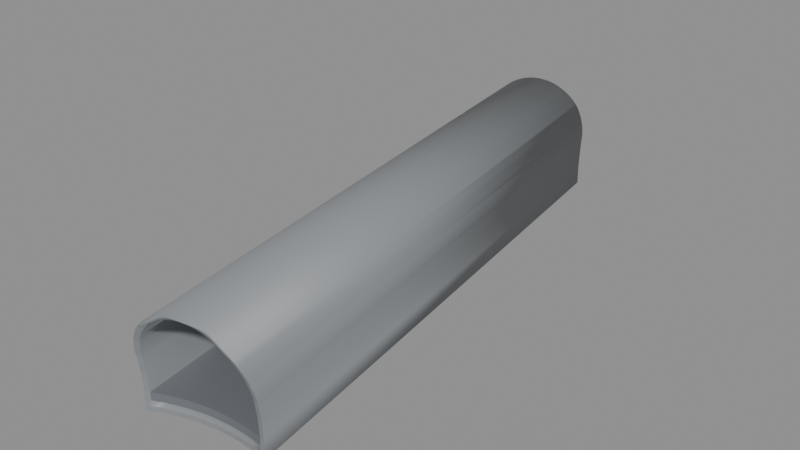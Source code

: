 # Source: BF_T05_Shell.blend  (saved by Blender 5.2.45; exported with 4.5.12 LTS)
import bpy
from mathutils import Matrix  # noqa: F401  (used for matrix-valued properties, if any)

bpy.ops.wm.read_factory_settings(use_empty=True)
scene = bpy.context.scene
scene.name = 'Scene'

# ---- materials (node trees are filled in below, after node groups)
mat_b4o_coat = bpy.data.materials.new('B4O_Coat')
mat_b4o_coat.diffuse_color = (0.26, 0.275, 0.29, 1.0)
mat_b4o_floor = bpy.data.materials.new('B4O_Floor')
mat_b4o_floor.diffuse_color = (0.16, 0.17, 0.19, 1.0)
mat_b4o_dark = bpy.data.materials.new('B4O_Dark')
mat_b4o_dark.diffuse_color = (0.024, 0.028, 0.033, 1.0)

# ---- material node trees
mat_b4o_coat.use_nodes = True; mat_b4o_coat.node_tree.nodes.clear()
_N = mat_b4o_coat.node_tree.nodes; _L = mat_b4o_coat.node_tree.links
n0 = _N.new('ShaderNodeBsdfPrincipled'); n0.name = 'Principled BSDF'; n0.location = (-200, 100)
n0.inputs[0].default_value = (0.26, 0.275, 0.29, 1.0)
n0.inputs[1].default_value = 0.08
n0.inputs[2].default_value = 0.57
n0.inputs[10].default_value = 0.005
n1 = _N.new('ShaderNodeOutputMaterial'); n1.name = 'Material Output'; n1.location = (200, 100)
_L.new(n0.outputs[0], n1.inputs[0])
n1.is_active_output = True
mat_b4o_floor.use_nodes = True; mat_b4o_floor.node_tree.nodes.clear()
_N = mat_b4o_floor.node_tree.nodes; _L = mat_b4o_floor.node_tree.links
n0 = _N.new('ShaderNodeBsdfPrincipled'); n0.name = 'Principled BSDF'; n0.location = (-200, 100)
n0.inputs[0].default_value = (0.16, 0.17, 0.19, 1.0)
n0.inputs[1].default_value = 0.03
n0.inputs[2].default_value = 0.7
n0.inputs[10].default_value = 0.005
n1 = _N.new('ShaderNodeOutputMaterial'); n1.name = 'Material Output'; n1.location = (200, 100)
_L.new(n0.outputs[0], n1.inputs[0])
n1.is_active_output = True
mat_b4o_dark.use_nodes = True; mat_b4o_dark.node_tree.nodes.clear()
_N = mat_b4o_dark.node_tree.nodes; _L = mat_b4o_dark.node_tree.links
n0 = _N.new('ShaderNodeBsdfPrincipled'); n0.name = 'Principled BSDF'; n0.location = (-200, 100)
n0.inputs[0].default_value = (0.024, 0.028, 0.033, 1.0)
n0.inputs[1].default_value = 0.1
n0.inputs[2].default_value = 0.55
n0.inputs[10].default_value = 0.005
n1 = _N.new('ShaderNodeOutputMaterial'); n1.name = 'Material Output'; n1.location = (200, 100)
_L.new(n0.outputs[0], n1.inputs[0])
n1.is_active_output = True

# ---- meshes
me_tunnel_vault = bpy.data.meshes.new('Tunnel_Vault')
me_tunnel_vault.from_pydata([(25.87, -8.613, 2.746), (25.72, -8.634, 2.912), (25.56, -8.658, 3.062), (25.38, -8.683, 3.196), (25.19, -8.71, 3.311), (24.99, -8.739, 3.406), (24.78, -8.769, 3.482), (24.56, -8.799, 3.536), (24.34, -8.831, 3.569), (24.12, -8.862, 3.58), (23.9, -8.894, 3.569), (23.68, -8.925, 3.536), (23.47, -8.956, 3.482), (23.26, -8.986, 3.406), (23.06, -9.014, 3.311), (22.87, -9.041, 3.196), (22.69, -9.067, 3.062), (22.53, -9.09, 2.912), (22.38, -9.112, 2.746), (22.62, 14.11, 2.746), (22.47, 14.09, 2.912), (22.31, 14.07, 3.062), (22.13, 14.04, 3.196), (21.94, 14.01, 3.311), (21.74, 13.99, 3.406), (21.53, 13.96, 3.482), (21.32, 13.93, 3.536), (21.1, 13.89, 3.569), (20.88, 13.86, 3.58), (20.66, 13.83, 3.569), (20.44, 13.8, 3.536), (20.22, 13.77, 3.482), (20.01, 13.74, 3.406), (19.81, 13.71, 3.311), (19.62, 13.68, 3.196), (19.44, 13.66, 3.062), (19.28, 13.63, 2.912), (19.13, 13.61, 2.746), (23.92, -8.891, 3.39), (24.12, -8.862, 3.4), (24.33, -8.833, 3.39), (24.53, -8.804, 3.36), (25.1, -8.722, 3.152), (24.92, -8.749, 3.24), (24.73, -8.776, 3.31), (25.28, -8.697, 3.046), (22.97, -9.027, 3.046), (23.52, -8.949, 3.31), (23.33, -8.976, 3.24), (23.14, -9.002, 3.152), (23.72, -8.92, 3.36), (19.9, 13.72, 3.152), (19.72, 13.7, 3.046), (20.27, 13.78, 3.31), (20.67, 13.83, 3.39), (20.47, 13.8, 3.36), (21.08, 13.89, 3.39), (21.48, 13.95, 3.31), (21.28, 13.92, 3.36), (20.88, 13.86, 3.4), (20.08, 13.75, 3.24), (21.86, 14.0, 3.152), (22.03, 14.03, 3.046), (21.67, 13.98, 3.24), (22.53, -9.025, 2.679), (25.92, -8.606, 2.678), (25.92, -8.606, 2.679), (22.33, -9.118, 2.681), (25.63, -8.648, 2.857), (22.55, -9.087, 2.82), (25.42, -8.677, 2.94), (22.82, -9.048, 2.936), (21.81, -8.81, -0.68), (22.33, -8.564, -0.68), (23.64, -8.167, -0.68), (22.98, -8.333, -0.68), (24.32, -8.067, -0.68), (26.33, -8.162, -0.68), (25.68, -8.067, -0.68), (25.0, -8.033, -0.68), (26.33, -8.163, 0.6861), (26.34, -8.257, 1.3), (26.32, -8.128, 0.0), (26.34, -8.277, 1.408), (26.34, -8.306, 1.523), (26.34, -8.266, 1.366), (26.33, -8.32, 1.584), (26.31, -8.358, 1.745), (26.26, -8.406, 1.962), (26.24, -8.42, 2.032), (26.19, -8.464, 2.173), (26.11, -8.524, 2.375), (26.0, -8.577, 2.567), (22.33, -9.118, 2.679), (22.24, -9.114, 2.567), (22.13, -9.094, 2.375), (22.02, -9.062, 2.173), (21.97, -9.033, 2.032), (21.94, -9.026, 1.962), (21.88, -8.994, 1.745), (21.84, -8.951, 1.523), (21.83, -8.905, 1.3), (21.83, -8.913, 1.366), (21.81, -8.811, 0.6861), (21.81, -8.776, 0.0), (22.33, -8.556, -0.5), (21.98, -8.721, -0.5), (23.64, -8.159, -0.5), (22.98, -8.325, -0.5), (25.68, -8.058, -0.5), (24.32, -8.058, -0.5), (25.0, -8.025, -0.5), (26.14, -8.126, -0.5), (26.15, -8.229, 1.3), (26.14, -8.135, 0.6861), (26.14, -8.1, 0.0), (26.15, -8.239, 1.366), (26.15, -8.274, 1.506), (26.13, -8.322, 1.71), (26.08, -8.366, 1.91), (26.04, -8.391, 2.032), (26.02, -8.413, 2.104), (25.94, -8.469, 2.29), (25.84, -8.518, 2.467), (25.72, -8.56, 2.632), (25.63, -8.59, 2.733), (25.68, -8.571, 2.679), (25.59, -8.612, 2.785), (25.44, -8.67, 2.923), (22.8, -9.048, 2.923), (22.65, -9.034, 2.785), (22.52, -9.015, 2.65), (22.55, -9.017, 2.679), (22.51, -9.016, 2.632), (22.38, -9.01, 2.467), (22.27, -8.992, 2.29), (22.18, -8.962, 2.104), (22.15, -8.947, 2.032), (22.1, -8.935, 1.91), (22.05, -8.906, 1.71), (22.01, -8.866, 1.506), (22.0, -8.833, 1.366), (22.0, -8.824, 1.3), (21.98, -8.73, 0.6861), (21.98, -8.695, 0.0), (22.47, 14.03, 2.679), (22.67, 14.12, 2.681), (19.08, 13.61, 2.679), (19.08, 13.61, 2.678), (22.45, 14.09, 2.82), (19.37, 13.65, 2.857), (19.58, 13.68, 2.94), (22.18, 14.05, 2.936), (18.67, 13.16, -0.68), (19.32, 13.07, -0.68), (20.0, 13.03, -0.68), (21.36, 13.17, -0.68), (22.67, 13.56, -0.68), (22.02, 13.33, -0.68), (20.68, 13.07, -0.68), (23.19, 13.81, -0.68), (23.19, 13.78, 0.0), (23.19, 13.81, 0.6861), (23.17, 13.9, 1.3), (23.17, 13.91, 1.366), (23.16, 13.95, 1.523), (23.12, 13.99, 1.745), (23.06, 14.03, 1.962), (23.03, 14.03, 2.032), (22.98, 14.06, 2.173), (22.87, 14.09, 2.375), (22.76, 14.11, 2.567), (22.67, 14.12, 2.679), (19.0, 13.58, 2.567), (18.89, 13.52, 2.375), (18.81, 13.46, 2.173), (18.74, 13.41, 1.962), (18.76, 13.42, 2.032), (18.69, 13.36, 1.745), (18.67, 13.32, 1.584), (18.66, 13.31, 1.523), (18.66, 13.26, 1.3), (18.66, 13.27, 1.366), (18.66, 13.28, 1.408), (18.68, 13.13, 0.0), (18.67, 13.16, 0.6861), (23.02, 13.72, -0.5), (18.86, 13.13, -0.5), (19.32, 13.06, -0.5), (20.0, 13.02, -0.5), (20.68, 13.06, -0.5), (21.36, 13.16, -0.5), (22.67, 13.56, -0.5), (22.02, 13.32, -0.5), (23.0, 13.82, 1.3), (23.02, 13.7, 0.0), (23.02, 13.73, 0.6861), (22.99, 13.87, 1.506), (23.0, 13.83, 1.366), (22.95, 13.91, 1.71), (22.9, 13.93, 1.91), (22.82, 13.96, 2.104), (22.85, 13.95, 2.032), (22.73, 13.99, 2.29), (22.62, 14.01, 2.467), (22.49, 14.02, 2.632), (22.35, 14.03, 2.785), (22.48, 14.02, 2.65), (22.45, 14.02, 2.679), (22.2, 14.05, 2.923), (19.56, 13.67, 2.923), (19.41, 13.61, 2.785), (19.28, 13.56, 2.632), (19.32, 13.57, 2.679), (19.37, 13.59, 2.733), (19.16, 13.52, 2.467), (19.06, 13.47, 2.29), (18.98, 13.41, 2.104), (18.92, 13.37, 1.91), (18.96, 13.39, 2.032), (18.87, 13.32, 1.71), (18.85, 13.27, 1.506), (18.85, 13.23, 1.3), (18.85, 13.24, 1.366), (18.86, 13.1, 0.0), (18.86, 13.14, 0.6861)], [], [(66, 65, 0, 1, 2, 3, 4, 5, 6, 7, 8, 9, 10, 11, 12, 13, 14, 15, 16, 17, 18, 67, 69, 71, 46, 49, 48, 47, 50, 38, 39, 40, 41, 44, 43, 42, 45, 70, 68), (32, 31, 30, 29, 28, 27, 26, 25, 24, 63, 57, 58, 56, 59, 54, 55, 53, 60), (24, 23, 22, 21, 20, 19, 146, 149, 152, 62, 61, 63), (147, 148, 37, 36, 35, 34, 33, 32, 60, 51, 52, 151, 150), (77, 78, 79, 76, 74, 75, 73, 72, 153, 154, 155, 159, 156, 158, 157, 160), (163, 81, 80, 82, 77, 160, 161, 162), (165, 84, 83, 85, 81, 163, 164), (87, 86, 84, 165, 166), (88, 87, 166, 167), (90, 89, 88, 167, 168, 169), (91, 90, 169, 170), (92, 91, 170, 171), (172, 146, 19, 0, 65, 92, 171), (0, 19, 20, 1), (1, 20, 21, 2), (2, 21, 22, 3), (3, 22, 23, 4), (4, 23, 24, 5), (5, 24, 25, 6), (6, 25, 26, 7), (7, 26, 27, 8), (8, 27, 28, 9), (9, 28, 29, 10), (10, 29, 30, 11), (11, 30, 31, 12), (12, 31, 32, 13), (13, 32, 33, 14), (14, 33, 34, 15), (15, 34, 35, 16), (16, 35, 36, 17), (17, 36, 37, 18), (93, 67, 18, 37, 148, 173, 94), (94, 173, 174, 95), (95, 174, 175, 96), (98, 97, 96, 175, 177, 176), (98, 176, 178, 99), (99, 178, 179, 180, 100), (101, 102, 100, 180, 183, 182, 181), (153, 72, 104, 103, 101, 181, 185, 184), (187, 106, 105, 108, 107, 110, 111, 109, 112, 186, 192, 193, 191, 190, 189, 188), (186, 112, 115, 114, 113, 194, 196, 195), (113, 116, 117, 197, 198, 194), (197, 117, 118, 199), (199, 118, 119, 200), (119, 120, 121, 201, 202, 200), (201, 121, 122, 203), (203, 122, 123, 204), (204, 123, 124, 205), (207, 205, 124, 126, 125, 127, 206, 208), (127, 128, 209, 206), (128, 70, 45, 62, 152, 209), (62, 45, 42, 61), (61, 42, 43, 63), (63, 43, 44, 57), (57, 44, 41, 58), (58, 41, 40, 56), (56, 40, 39, 59), (59, 39, 38, 54), (54, 38, 50, 55), (55, 50, 47, 53), (53, 47, 48, 60), (60, 48, 49, 51), (51, 49, 46, 52), (52, 46, 71, 129, 210, 151), (129, 130, 211, 210), (211, 130, 132, 131, 133, 212, 213, 214), (212, 133, 134, 215), (215, 134, 135, 216), (216, 135, 136, 217), (136, 137, 138, 218, 219, 217), (218, 138, 139, 220), (220, 139, 140, 221), (140, 141, 142, 222, 223, 221), (222, 142, 143, 144, 106, 187, 224, 225), (127, 125, 68, 70, 128), (111, 79, 78, 109), (112, 109, 78, 77, 82, 115), (66, 68, 125, 126), (92, 65, 66, 126, 124, 123, 122, 121, 120, 89, 90, 91), (116, 85, 83, 86, 87, 88, 89, 120, 119, 118, 117), (114, 80, 81, 85, 116, 113), (115, 82, 80, 114), (86, 83, 84), (138, 137, 97, 98, 99, 100, 102, 141, 140, 139), (142, 141, 102, 101, 103, 143), (103, 104, 144, 143), (106, 144, 104, 72, 73, 105), (67, 93, 64, 69), (133, 131, 64, 93, 94, 95, 96, 97, 137, 136, 135, 134), (105, 73, 75, 108), (129, 71, 69, 64, 132, 130), (132, 64, 131), (108, 75, 74, 107), (107, 74, 76, 110), (110, 76, 79, 111), (160, 157, 192, 186, 195, 161), (172, 145, 149, 146), (171, 170, 169, 168, 202, 201, 203, 204, 205, 207, 145, 172), (166, 165, 164, 198, 197, 199, 200, 202, 168, 167), (198, 164, 163, 162, 196, 194), (196, 162, 161, 195), (152, 149, 145, 208, 206, 209), (207, 208, 145), (157, 158, 193, 192), (158, 156, 191, 193), (156, 159, 190, 191), (159, 155, 189, 190), (155, 154, 188, 189), (150, 151, 210, 211, 214), (225, 185, 181, 182, 223, 222), (224, 184, 185, 225), (154, 153, 184, 224, 187, 188), (150, 214, 213, 147), (175, 174, 173, 148, 147, 213, 212, 215, 216, 217, 219, 177), (183, 179, 178, 176, 177, 219, 218, 220, 221, 223, 182), (180, 179, 183)])
me_tunnel_vault.polygons.foreach_set('use_smooth', [1, 1, 1, 1, 1, 1, 1, 1, 1, 1, 1, 1, 1, 1, 1, 1, 1, 1, 1, 1, 1, 1, 1, 1, 1, 1, 1, 1, 1, 1, 1, 1, 1, 1, 1, 1, 1, 1, 1, 1, 1, 1, 1, 1, 1, 1, 1, 1, 1, 1, 1, 1, 1, 1, 1, 1, 1, 1, 1, 1, 1, 1, 1, 1, 1, 1, 1, 1, 1, 1, 1, 1, 1, 1, 0, 0, 0, 0, 0, 0, 0, 0, 0, 0, 0, 0, 0, 0, 0, 0, 0, 0, 0, 0, 0, 0, 0, 0, 0, 0, 0, 0, 0, 0, 0, 0, 0, 0, 0, 0, 0, 0, 0, 0, 0, 0])
_uv = me_tunnel_vault.uv_layers.new(name='UVMap')
_uv.uv.foreach_set('vector', [25.92, 2.679, 25.92, 2.678, 25.87, 2.746, 25.72, 2.912, 25.56, 3.062, 25.38, 3.196, 25.19, 3.311, 24.99, 3.406, 24.78, 3.482, 24.56, 3.536, 24.34, 3.569, 24.12, 3.58, 23.9, 3.569, 23.68, 3.536, 23.47, 3.482, 23.26, 3.406, 23.06, 3.311, 22.87, 3.196, 22.69, 3.062, 22.53, 2.912, 22.38, 2.746, 22.33, 2.681, 22.55, 2.82, 22.82, 2.936, 22.97, 3.046, 23.14, 3.152, 23.33, 3.24, 23.52, 3.31, 23.72, 3.36, 23.92, 3.39, 24.12, 3.4, 24.33, 3.39, 24.53, 3.36, 24.73, 3.31, 24.92, 3.24, 25.1, 3.152, 25.28, 3.046, 25.42, 2.94, 25.63, 2.857, 20.01, 3.406, 20.22, 3.482, 20.44, 3.536, 20.66, 3.569, 20.88, 3.58, 21.1, 3.569, 21.32, 3.536, 21.53, 3.482, 21.74, 3.406, 21.67, 3.24, 21.48, 3.31, 21.28, 3.36, 21.08, 3.39, 20.88, 3.4, 20.67, 3.39, 20.47, 3.36, 20.27, 3.31, 20.08, 3.24, 21.74, 3.406, 21.94, 3.311, 22.13, 3.196, 22.31, 3.062, 22.47, 2.912, 22.62, 2.746, 22.67, 2.681, 22.45, 2.82, 22.18, 2.936, 22.03, 3.046, 21.86, 3.152, 21.67, 3.24, 19.08, 2.679, 19.08, 2.678, 19.13, 2.746, 19.28, 2.912, 19.44, 3.062, 19.62, 3.196, 19.81, 3.311, 20.01, 3.406, 20.08, 3.24, 19.9, 3.152, 19.72, 3.046, 19.58, 2.94, 19.37, 2.857, 26.33, -8.162, 25.68, -8.067, 25.0, -8.033, 24.32, -8.067, 23.64, -8.167, 22.98, -8.333, 22.33, -8.564, 21.81, -8.81, 18.67, 13.16, 19.32, 13.07, 20.0, 13.03, 20.68, 13.07, 21.36, 13.17, 22.02, 13.33, 22.67, 13.56, 23.19, 13.81, 13.9, 1.3, -8.257, 1.3, -8.163, 0.6861, -8.128, 0.0, -8.162, -0.68, 13.81, -0.68, 13.78, 0.0, 13.81, 0.6861, 13.95, 1.523, -8.306, 1.523, -8.277, 1.408, -8.266, 1.366, -8.257, 1.3, 13.9, 1.3, 13.91, 1.366, -8.358, 1.745, -8.32, 1.584, -8.306, 1.523, 13.95, 1.523, 13.99, 1.745, -8.406, 1.962, -8.358, 1.745, 13.99, 1.745, 14.03, 1.962, -8.464, 2.173, -8.42, 2.032, -8.406, 1.962, 14.03, 1.962, 14.03, 2.032, 14.06, 2.173, -8.524, 2.375, -8.464, 2.173, 14.06, 2.173, 14.09, 2.375, -8.577, 2.567, -8.524, 2.375, 14.09, 2.375, 14.11, 2.567, 14.12, 2.679, 14.12, 2.681, 14.11, 2.746, -8.613, 2.746, -8.606, 2.678, -8.577, 2.567, 14.11, 2.567, -8.613, 2.746, 14.11, 2.746, 14.09, 2.912, -8.634, 2.912, 25.72, -8.634, 22.47, 14.09, 22.31, 14.07, 25.56, -8.658, 25.56, -8.658, 22.31, 14.07, 22.13, 14.04, 25.38, -8.683, 25.38, -8.683, 22.13, 14.04, 21.94, 14.01, 25.19, -8.71, 25.19, -8.71, 21.94, 14.01, 21.74, 13.99, 24.99, -8.739, 24.99, -8.739, 21.74, 13.99, 21.53, 13.96, 24.78, -8.769, 24.78, -8.769, 21.53, 13.96, 21.32, 13.93, 24.56, -8.799, 24.56, -8.799, 21.32, 13.93, 21.1, 13.89, 24.34, -8.831, 24.34, -8.831, 21.1, 13.89, 20.88, 13.86, 24.12, -8.862, 24.12, -8.862, 20.88, 13.86, 20.66, 13.83, 23.9, -8.894, 23.9, -8.894, 20.66, 13.83, 20.44, 13.8, 23.68, -8.925, 23.68, -8.925, 20.44, 13.8, 20.22, 13.77, 23.47, -8.956, 23.47, -8.956, 20.22, 13.77, 20.01, 13.74, 23.26, -8.986, 23.26, -8.986, 20.01, 13.74, 19.81, 13.71, 23.06, -9.014, 23.06, -9.014, 19.81, 13.71, 19.62, 13.68, 22.87, -9.041, 22.87, -9.041, 19.62, 13.68, 19.44, 13.66, 22.69, -9.067, 22.69, -9.067, 19.44, 13.66, 19.28, 13.63, 22.53, -9.09, -9.09, 2.912, 13.63, 2.912, 13.61, 2.746, -9.112, 2.746, -9.118, 2.679, -9.118, 2.681, -9.112, 2.746, 13.61, 2.746, 13.61, 2.678, 13.58, 2.567, -9.114, 2.567, -9.114, 2.567, 13.58, 2.567, 13.52, 2.375, -9.094, 2.375, -9.094, 2.375, 13.52, 2.375, 13.46, 2.173, -9.062, 2.173, -9.026, 1.962, -9.033, 2.032, -9.062, 2.173, 13.46, 2.173, 13.42, 2.032, 13.41, 1.962, -9.026, 1.962, 13.41, 1.962, 13.36, 1.745, -8.994, 1.745, -8.994, 1.745, 13.36, 1.745, 13.32, 1.584, 13.31, 1.523, -8.951, 1.523, -8.905, 1.3, -8.913, 1.366, -8.951, 1.523, 13.31, 1.523, 13.28, 1.408, 13.27, 1.366, 13.26, 1.3, 13.16, -0.68, -8.81, -0.68, -8.776, 0.0, -8.811, 0.6861, -8.905, 1.3, 13.26, 1.3, 13.16, 0.6861, 13.13, 0.0, 18.86, 13.13, 21.98, -8.721, 22.33, -8.556, 22.98, -8.325, 23.64, -8.159, 24.32, -8.058, 25.0, -8.025, 25.68, -8.058, 26.14, -8.126, 23.02, 13.72, 22.67, 13.56, 22.02, 13.32, 21.36, 13.16, 20.68, 13.06, 20.0, 13.02, 19.32, 13.06, 13.72, -0.5, -8.126, -0.5, -8.1, 0.0, -8.135, 0.6861, -8.229, 1.3, 13.82, 1.3, 13.73, 0.6861, 13.7, 0.0, -8.229, 1.3, -8.239, 1.366, -8.274, 1.506, 13.87, 1.506, 13.83, 1.366, 13.82, 1.3, 13.87, 1.506, -8.274, 1.506, -8.322, 1.71, 13.91, 1.71, 13.91, 1.71, -8.322, 1.71, -8.366, 1.91, 13.93, 1.91, -8.366, 1.91, -8.391, 2.032, -8.413, 2.104, 13.96, 2.104, 13.95, 2.032, 13.93, 1.91, 13.96, 2.104, -8.413, 2.104, -8.469, 2.29, 13.99, 2.29, 13.99, 2.29, -8.469, 2.29, -8.518, 2.467, 14.01, 2.467, 14.01, 2.467, -8.518, 2.467, -8.56, 2.632, 14.02, 2.632, 14.02, 2.65, 14.02, 2.632, -8.56, 2.632, -8.571, 2.679, -8.59, 2.733, -8.612, 2.785, 14.03, 2.785, 14.02, 2.679, 25.59, -8.612, 25.44, -8.67, 22.2, 14.05, 22.35, 14.03, 25.44, -8.67, 25.42, -8.677, 25.28, -8.697, 22.03, 14.03, 22.18, 14.05, 22.2, 14.05, 22.03, 14.03, 25.28, -8.697, 25.1, -8.722, 21.86, 14.0, 21.86, 14.0, 25.1, -8.722, 24.92, -8.749, 21.67, 13.98, 21.67, 13.98, 24.92, -8.749, 24.73, -8.776, 21.48, 13.95, 21.48, 13.95, 24.73, -8.776, 24.53, -8.804, 21.28, 13.92, 21.28, 13.92, 24.53, -8.804, 24.33, -8.833, 21.08, 13.89, 21.08, 13.89, 24.33, -8.833, 24.12, -8.862, 20.88, 13.86, 20.88, 13.86, 24.12, -8.862, 23.92, -8.891, 20.67, 13.83, 20.67, 13.83, 23.92, -8.891, 23.72, -8.92, 20.47, 13.8, 20.47, 13.8, 23.72, -8.92, 23.52, -8.949, 20.27, 13.78, 20.27, 13.78, 23.52, -8.949, 23.33, -8.976, 20.08, 13.75, 20.08, 13.75, 23.33, -8.976, 23.14, -9.002, 19.9, 13.72, 19.9, 13.72, 23.14, -9.002, 22.97, -9.027, 19.72, 13.7, 19.72, 13.7, 22.97, -9.027, 22.82, -9.048, 22.8, -9.048, 19.56, 13.67, 19.58, 13.68, 22.8, -9.048, 22.65, -9.034, 19.41, 13.61, 19.56, 13.67, 13.61, 2.785, -9.034, 2.785, -9.017, 2.679, -9.015, 2.65, -9.016, 2.632, 13.56, 2.632, 13.57, 2.679, 13.59, 2.733, 13.56, 2.632, -9.016, 2.632, -9.01, 2.467, 13.52, 2.467, 13.52, 2.467, -9.01, 2.467, -8.992, 2.29, 13.47, 2.29, 13.47, 2.29, -8.992, 2.29, -8.962, 2.104, 13.41, 2.104, -8.962, 2.104, -8.947, 2.032, -8.935, 1.91, 13.37, 1.91, 13.39, 2.032, 13.41, 2.104, 13.37, 1.91, -8.935, 1.91, -8.906, 1.71, 13.32, 1.71, 13.32, 1.71, -8.906, 1.71, -8.866, 1.506, 13.27, 1.506, -8.866, 1.506, -8.833, 1.366, -8.824, 1.3, 13.23, 1.3, 13.24, 1.366, 13.27, 1.506, 13.23, 1.3, -8.824, 1.3, -8.73, 0.6861, -8.695, 0.0, -8.721, -0.5, 13.13, -0.5, 13.1, 0.0, 13.14, 0.6861, 25.59, 2.785, 25.63, 2.733, 25.63, 2.857, 25.42, 2.94, 25.44, 2.923, 25.0, -0.5, 25.0, -0.68, 25.68, -0.68, 25.68, -0.5, 26.14, -0.5, 25.68, -0.5, 25.68, -0.68, 26.33, -0.68, 26.32, 0.0, 26.14, 0.0, 25.92, 2.679, 25.63, 2.857, 25.63, 2.733, 25.68, 2.679, 26.0, 2.567, 25.92, 2.678, 25.92, 2.679, 25.68, 2.679, 25.72, 2.632, 25.84, 2.467, 25.94, 2.29, 26.02, 2.104, 26.04, 2.032, 26.24, 2.032, 26.19, 2.173, 26.11, 2.375, 26.15, 1.366, 26.34, 1.366, 26.34, 1.408, 26.33, 1.584, 26.31, 1.745, 26.26, 1.962, 26.24, 2.032, 26.04, 2.032, 26.08, 1.91, 26.13, 1.71, 26.15, 1.506, 26.14, 0.6861, 26.33, 0.6861, 26.34, 1.3, 26.34, 1.366, 26.15, 1.366, 26.15, 1.3, 26.14, 0.0, 26.32, 0.0, 26.33, 0.6861, 26.14, 0.6861, 26.33, 1.584, 26.34, 1.408, 26.34, 1.523, 22.1, 1.91, 22.15, 2.032, 21.97, 2.032, 21.94, 1.962, 21.88, 1.745, 21.84, 1.523, 21.83, 1.366, 22.0, 1.366, 22.01, 1.506, 22.05, 1.71, 22.0, 1.3, 22.0, 1.366, 21.83, 1.366, 21.83, 1.3, 21.81, 0.6861, 21.98, 0.6861, 21.81, 0.6861, 21.81, 0.0, 21.98, 0.0, 21.98, 0.6861, 21.98, -0.5, 21.98, 0.0, 21.81, 0.0, 21.81, -0.68, 22.33, -0.68, 22.33, -0.5, 22.33, 2.681, 22.33, 2.679, 22.53, 2.679, 22.55, 2.82, 22.51, 2.632, 22.52, 2.65, 22.53, 2.679, 22.33, 2.679, 22.24, 2.567, 22.13, 2.375, 22.02, 2.173, 21.97, 2.032, 22.15, 2.032, 22.18, 2.104, 22.27, 2.29, 22.38, 2.467, 22.33, -0.5, 22.33, -0.68, 22.98, -0.68, 22.98, -0.5, 22.8, 2.923, 22.82, 2.936, 22.55, 2.82, 22.53, 2.679, 22.55, 2.679, 22.65, 2.785, 22.55, 2.679, 22.53, 2.679, 22.52, 2.65, 22.98, -0.5, 22.98, -0.68, 23.64, -0.68, 23.64, -0.5, 23.64, -0.5, 23.64, -0.68, 24.32, -0.68, 24.32, -0.5, 24.32, -0.5, 24.32, -0.68, 25.0, -0.68, 25.0, -0.5, 23.19, -0.68, 22.67, -0.68, 22.67, -0.5, 23.02, -0.5, 23.02, 0.0, 23.19, 0.0, 22.67, 2.679, 22.47, 2.679, 22.45, 2.82, 22.67, 2.681, 22.76, 2.567, 22.87, 2.375, 22.98, 2.173, 23.03, 2.032, 22.85, 2.032, 22.82, 2.104, 22.73, 2.29, 22.62, 2.467, 22.49, 2.632, 22.48, 2.65, 22.47, 2.679, 22.67, 2.679, 23.12, 1.745, 23.16, 1.523, 23.17, 1.366, 23.0, 1.366, 22.99, 1.506, 22.95, 1.71, 22.9, 1.91, 22.85, 2.032, 23.03, 2.032, 23.06, 1.962, 23.0, 1.366, 23.17, 1.366, 23.17, 1.3, 23.19, 0.6861, 23.02, 0.6861, 23.0, 1.3, 23.02, 0.6861, 23.19, 0.6861, 23.19, 0.0, 23.02, 0.0, 22.18, 2.936, 22.45, 2.82, 22.47, 2.679, 22.45, 2.679, 22.35, 2.785, 22.2, 2.923, 22.48, 2.65, 22.45, 2.679, 22.47, 2.679, 22.67, -0.68, 22.02, -0.68, 22.02, -0.5, 22.67, -0.5, 22.02, -0.68, 21.36, -0.68, 21.36, -0.5, 22.02, -0.5, 21.36, -0.68, 20.68, -0.68, 20.68, -0.5, 21.36, -0.5, 20.68, -0.68, 20.0, -0.68, 20.0, -0.5, 20.68, -0.5, 20.0, -0.68, 19.32, -0.68, 19.32, -0.5, 20.0, -0.5, 19.37, 2.857, 19.58, 2.94, 19.56, 2.923, 19.41, 2.785, 19.37, 2.733, 18.86, 0.6861, 18.67, 0.6861, 18.66, 1.3, 18.66, 1.366, 18.85, 1.366, 18.85, 1.3, 18.86, 0.0, 18.68, 0.0, 18.67, 0.6861, 18.86, 0.6861, 19.32, -0.68, 18.67, -0.68, 18.68, 0.0, 18.86, 0.0, 18.86, -0.5, 19.32, -0.5, 19.37, 2.857, 19.37, 2.733, 19.32, 2.679, 19.08, 2.679, 18.81, 2.173, 18.89, 2.375, 19.0, 2.567, 19.08, 2.678, 19.08, 2.679, 19.32, 2.679, 19.28, 2.632, 19.16, 2.467, 19.06, 2.29, 18.98, 2.104, 18.96, 2.032, 18.76, 2.032, 18.66, 1.408, 18.67, 1.584, 18.69, 1.745, 18.74, 1.962, 18.76, 2.032, 18.96, 2.032, 18.92, 1.91, 18.87, 1.71, 18.85, 1.506, 18.85, 1.366, 18.66, 1.366, 18.66, 1.523, 18.67, 1.584, 18.66, 1.408])
me_tunnel_vault.materials.append(mat_b4o_coat)
me_tunnel_vault.materials.append(None)
me_tunnel_vault.update()
me_b4_t05_floor = bpy.data.meshes.new('B4-T05_Floor')
me_b4_t05_floor.from_pydata([(21.98, -8.693, -0.3), (22.01, -8.677, -0.3), (22.32, -8.537, -0.3), (23.64, -8.139, -0.3), (23.3, -8.215, -0.3), (22.97, -8.306, -0.3), (22.64, -8.414, -0.3), (26.03, -8.081, -0.3), (25.34, -8.013, -0.3), (25.69, -8.039, -0.3), (24.31, -8.039, -0.3), (24.66, -8.013, -0.3), (25.0, -8.005, -0.3), (23.97, -8.081, -0.3), (26.14, -8.1, -0.3), (22.64, -8.414, 0.0), (22.32, -8.537, 0.0), (22.97, -8.306, 0.0), (23.3, -8.215, 0.0), (23.64, -8.139, 0.0), (26.03, -8.081, 0.0), (26.14, -8.1, 0.0), (25.34, -8.013, 0.0), (25.69, -8.039, 0.0), (24.31, -8.039, 0.0), (24.66, -8.013, 0.0), (25.0, -8.005, 0.0), (23.97, -8.081, 0.0), (21.98, -8.693, 0.0), (22.01, -8.677, 0.0), (18.86, 13.1, -0.3), (18.97, 13.08, -0.3), (19.31, 13.04, -0.3), (19.66, 13.01, -0.3), (20.0, 13.01, -0.3), (20.34, 13.01, -0.3), (20.69, 13.04, -0.3), (21.7, 13.21, -0.3), (21.03, 13.08, -0.3), (21.36, 13.14, -0.3), (22.68, 13.54, -0.3), (22.36, 13.41, -0.3), (22.03, 13.31, -0.3), (23.02, 13.69, -0.3), (22.99, 13.68, -0.3), (23.02, 13.69, 0.0), (18.86, 13.1, 0.0), (18.97, 13.08, 0.0), (19.31, 13.04, 0.0), (19.66, 13.01, 0.0), (20.0, 13.01, 0.0), (20.34, 13.01, 0.0), (20.69, 13.04, 0.0), (21.7, 13.21, 0.0), (21.03, 13.08, 0.0), (21.36, 13.14, 0.0), (22.68, 13.54, 0.0), (22.36, 13.41, 0.0), (22.03, 13.31, 0.0), (22.99, 13.68, 0.0)], [], [(14, 7, 9, 8, 12, 11, 10, 13, 3, 4, 5, 6, 2, 1, 0, 30, 31, 32, 33, 34, 35, 36, 38, 39, 37, 42, 41, 40, 44, 43), (47, 46, 28, 29, 16, 15, 17, 18, 19, 27, 24, 25, 26, 22, 23, 20, 21, 45, 59, 56, 57, 58, 53, 55, 54, 52, 51, 50, 49, 48), (30, 0, 28, 46), (45, 21, 14, 43), (0, 1, 29, 28), (29, 1, 2, 16), (16, 2, 6, 15), (15, 6, 5, 17), (17, 5, 4, 18), (18, 4, 3, 19), (19, 3, 13, 27), (27, 13, 10, 24), (24, 10, 11, 25), (25, 11, 12, 26), (26, 12, 8, 22), (22, 8, 9, 23), (23, 9, 7, 20), (21, 20, 7, 14), (34, 33, 49, 50), (35, 34, 50, 51), (33, 32, 48, 49), (32, 31, 47, 48), (46, 47, 31, 30), (43, 44, 59, 45), (44, 40, 56, 59), (40, 41, 57, 56), (41, 42, 58, 57), (42, 37, 53, 58), (37, 39, 55, 53), (39, 38, 54, 55), (38, 36, 52, 54), (36, 35, 51, 52)])
me_b4_t05_floor.polygons.foreach_set('material_index', [0, 0, 0, 0, 0, 0, 0, 0, 0, 0, 0, 0, 0, 0, 0, 0, 0, 0, 1, 1, 1, 1, 1, 1, 1, 1, 1, 1, 1, 1, 1, 1])
_uv = me_b4_t05_floor.uv_layers.new(name='UVMap')
_uv.uv.foreach_set('vector', [26.14, -8.1, 26.03, -8.081, 25.69, -8.039, 25.34, -8.013, 25.0, -8.005, 24.66, -8.013, 24.31, -8.039, 23.97, -8.081, 23.64, -8.139, 23.3, -8.215, 22.97, -8.306, 22.64, -8.414, 22.32, -8.537, 22.01, -8.677, 21.98, -8.693, 18.86, 13.1, 18.97, 13.08, 19.31, 13.04, 19.66, 13.01, 20.0, 13.01, 20.34, 13.01, 20.69, 13.04, 21.03, 13.08, 21.36, 13.14, 21.7, 13.21, 22.03, 13.31, 22.36, 13.41, 22.68, 13.54, 22.99, 13.68, 23.02, 13.69, 18.97, 13.08, 18.86, 13.1, 21.98, -8.693, 22.01, -8.677, 22.32, -8.537, 22.64, -8.414, 22.97, -8.306, 23.3, -8.215, 23.64, -8.139, 23.97, -8.081, 24.31, -8.039, 24.66, -8.013, 25.0, -8.005, 25.34, -8.013, 25.69, -8.039, 26.03, -8.081, 26.14, -8.1, 23.02, 13.69, 22.99, 13.68, 22.68, 13.54, 22.36, 13.41, 22.03, 13.31, 21.7, 13.21, 21.36, 13.14, 21.03, 13.08, 20.69, 13.04, 20.34, 13.01, 20.0, 13.01, 19.66, 13.01, 19.31, 13.04, 13.1, -0.3, -8.693, -0.3, -8.693, 0.0, 13.1, 0.0, 13.69, 0.0, -8.1, 0.0, -8.1, -0.3, 13.69, -0.3, 21.98, -0.3, 22.01, -0.3, 22.01, 0.0, 21.98, 0.0, 22.01, 0.0, 22.01, -0.3, 22.32, -0.3, 22.32, 0.0, 22.32, 0.0, 22.32, -0.3, 22.64, -0.3, 22.64, 0.0, 22.64, 0.0, 22.64, -0.3, 22.97, -0.3, 22.97, 0.0, 22.97, 0.0, 22.97, -0.3, 23.3, -0.3, 23.3, 0.0, 23.3, 0.0, 23.3, -0.3, 23.64, -0.3, 23.64, 0.0, 23.64, 0.0, 23.64, -0.3, 23.97, -0.3, 23.97, 0.0, 23.97, 0.0, 23.97, -0.3, 24.31, -0.3, 24.31, 0.0, 24.31, 0.0, 24.31, -0.3, 24.66, -0.3, 24.66, 0.0, 24.66, 0.0, 24.66, -0.3, 25.0, -0.3, 25.0, 0.0, 25.0, 0.0, 25.0, -0.3, 25.34, -0.3, 25.34, 0.0, 25.34, 0.0, 25.34, -0.3, 25.69, -0.3, 25.69, 0.0, 25.69, 0.0, 25.69, -0.3, 26.03, -0.3, 26.03, 0.0, 26.14, 0.0, 26.03, 0.0, 26.03, -0.3, 26.14, -0.3, 20.0, -0.3, 19.66, -0.3, 19.66, 0.0, 20.0, 0.0, 20.34, -0.3, 20.0, -0.3, 20.0, 0.0, 20.34, 0.0, 19.66, -0.3, 19.31, -0.3, 19.31, 0.0, 19.66, 0.0, 19.31, -0.3, 18.97, -0.3, 18.97, 0.0, 19.31, 0.0, 18.86, 0.0, 18.97, 0.0, 18.97, -0.3, 18.86, -0.3, 23.02, -0.3, 22.99, -0.3, 22.99, 0.0, 23.02, 0.0, 22.99, -0.3, 22.68, -0.3, 22.68, 0.0, 22.99, 0.0, 22.68, -0.3, 22.36, -0.3, 22.36, 0.0, 22.68, 0.0, 22.36, -0.3, 22.03, -0.3, 22.03, 0.0, 22.36, 0.0, 22.03, -0.3, 21.7, -0.3, 21.7, 0.0, 22.03, 0.0, 21.7, -0.3, 21.36, -0.3, 21.36, 0.0, 21.7, 0.0, 21.36, -0.3, 21.03, -0.3, 21.03, 0.0, 21.36, 0.0, 21.03, -0.3, 20.69, -0.3, 20.69, 0.0, 21.03, 0.0, 20.69, -0.3, 20.34, -0.3, 20.34, 0.0, 20.69, 0.0])
me_b4_t05_floor.materials.append(mat_b4o_floor)
me_b4_t05_floor.materials.append(mat_b4o_dark)
me_b4_t05_floor.update()

# ---- objects
ob_tunnel_vault = bpy.data.objects.new('Tunnel_Vault', me_tunnel_vault)
ob_b4_t05_floor = bpy.data.objects.new('B4-T05_Floor', me_b4_t05_floor)

# ---- transforms, parenting, visibility, modifiers, constraints
ob_tunnel_vault.location = (0.0, 0.0, 0.0)
ob_b4_t05_floor.location = (0.0, 0.0, 0.0)

# ---- collection membership
scene.collection.objects.link(ob_tunnel_vault)
scene.collection.objects.link(ob_b4_t05_floor)

# ---- scene / render settings (as saved in the file)
scene.frame_start = 1; scene.frame_end = 250; scene.frame_set(1)
scene.render.engine = 'BLENDER_EEVEE_NEXT'
scene.render.bake_bias = 0.0
scene.render.bake_samples = 0
scene.render.compositor_device = 'GPU'
scene.eevee.use_volume_custom_range = False
scene.eevee.fast_gi_thickness_near = 0.1
scene.eevee.fast_gi_thickness_far = 0.0
scene.eevee.ray_tracing_options.screen_trace_thickness = 0.1
bpy.context.view_layer.update()

# ---- added for rendering (the .blend has no active camera and no usable light): camera, sun + grey world if the file has none
cam_auto = bpy.data.cameras.new('AutoCamera')
cam_auto.lens = 50.0
cam_auto.sensor_width = 36.0
cam_auto.clip_end = 1000.0
ob_auto_camera = bpy.data.objects.new('AutoCamera', cam_auto)
scene.collection.objects.link(ob_auto_camera)
ob_auto_camera.location = (45.4835, -25.0802, 19.8368)
ob_auto_camera.rotation_euler = (1.09748, -7.21219e-08, 0.694738)
scene.camera = ob_auto_camera
light_auto_sun = bpy.data.lights.new('AutoSun', 'SUN')
light_auto_sun.energy = 3.0
light_auto_sun.angle = 0.0523599
ob_auto_sun = bpy.data.objects.new('AutoSun', light_auto_sun)
scene.collection.objects.link(ob_auto_sun)
ob_auto_sun.rotation_euler = (0.872665, 0.174533, 0.523599)
if scene.world is None:
    world_auto = bpy.data.worlds.new('AutoWorld')
    world_auto.color = (0.3, 0.3, 0.3)
    scene.world = world_auto
bpy.context.view_layer.update()

